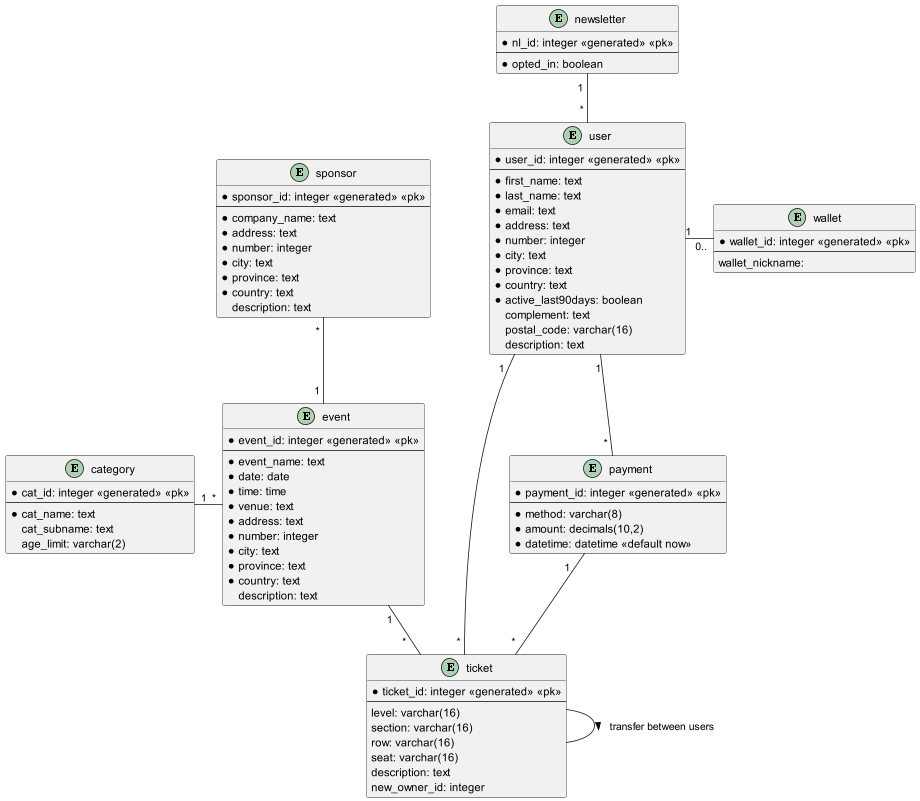

The diagram above was rendered by PlantUML. Its source (embedded in the PNG):
@startuml

entity newsletter{
* nl_id: integer <<generated>> <<pk>>
--
* opted_in: boolean
}

entity user{
* user_id: integer <<generated>> <<pk>>
--
* first_name: text
* last_name: text
* email: text
* address: text
* number: integer
* city: text
* province: text
* country: text
* active_last90days: boolean
complement: text
postal_code: varchar(16)
description: text
}

entity sponsor{
* sponsor_id: integer <<generated>> <<pk>>
--
* company_name: text
* address: text
* number: integer
* city: text
* province: text
* country: text
description: text
}

entity category{
* cat_id: integer <<generated>> <<pk>>
--
* cat_name: text
cat_subname: text
age_limit: varchar(2)
}

entity event{
* event_id: integer <<generated>> <<pk>>
--
* event_name: text
* date: date
* time: time
* venue: text
* address: text
* number: integer
* city: text
* province: text
* country: text
description: text
}

entity payment{
* payment_id: integer <<generated>> <<pk>>
--
* method: varchar(8)
* amount: decimals(10,2)
* datetime: datetime <<default now>>
}

entity ticket{
* ticket_id: integer <<generated>> <<pk>>
--
level: varchar(16)
section: varchar(16)
row: varchar(16)
seat: varchar(16)
description: text
new_owner_id: integer
}

entity wallet{
* wallet_id: integer <<generated>> <<pk>>
--
wallet_nickname:
}


   

user "1  " - " * " ticket

user "1" -- " * " payment

category "1" - "*" event

event "1" -- " *   " ticket

payment " 1   " -- " * " ticket

user "1     " - "0.." wallet

newsletter " 1 " -- "  * " user 

sponsor " * " -- "1 " event

ticket -- ticket: transfer between users >


@enduml